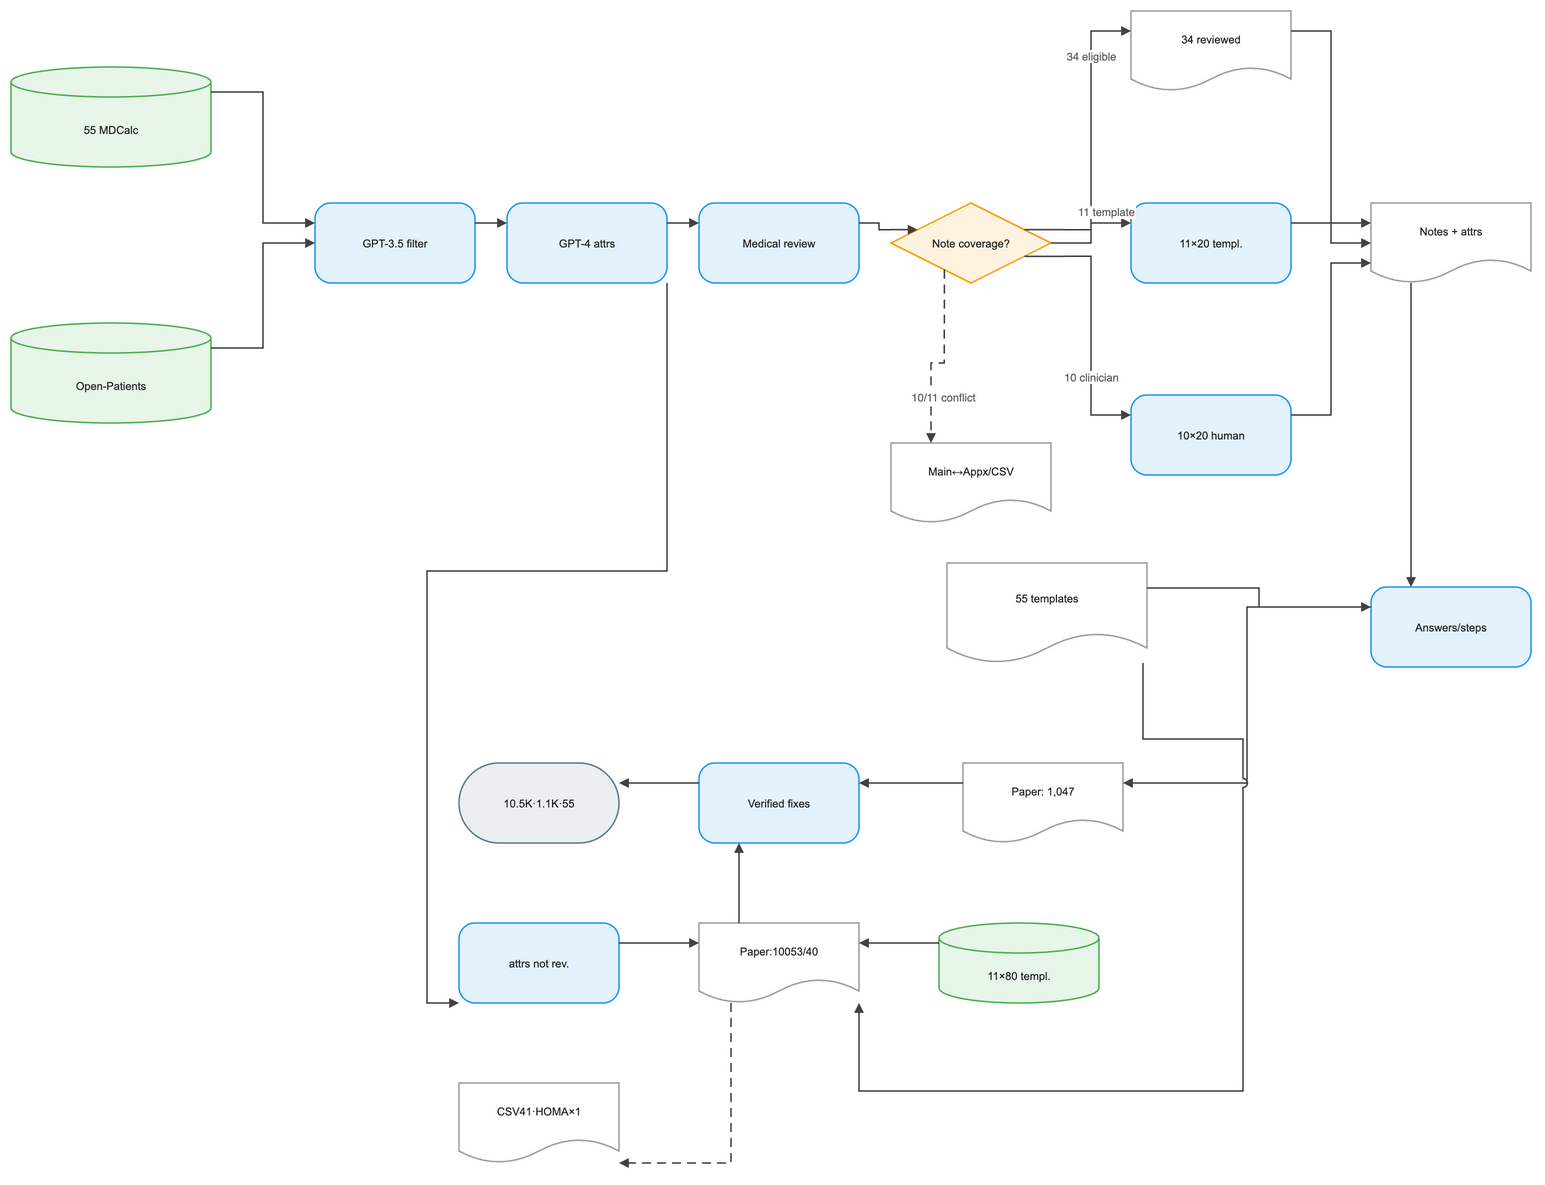

The diagram above was exported from draw.io. Its source (the exported page's mxGraphModel, read from the mxfile embedded in the PNG):
<mxGraphModel dx="1120" dy="720" grid="1" gridSize="8" guides="1" tooltips="1" connect="1" arrows="1" fold="1" page="1" pageScale="1" pageWidth="1568" pageHeight="1192" math="0" background="#FFFFFF">
  <root>
    <mxCell id="0" />
    <mxCell id="1" parent="0" />
    <mxCell id="2" value="55 MDCalc" style="convertToSvg=1;shape=cylinder3;boundedLbl=1;backgroundOutline=1;size=15;html=0;whiteSpace=wrap;fillColor=#E8F5E9;strokeColor=#4CAF50;strokeWidth=1.5;fontColor=#212121;fontSize=11;fontFamily=Arial, Helvetica, sans-serif;verticalAlign=middle;align=center" vertex="1" parent="1">
      <mxGeometry x="-32" y="16" width="200" height="100" as="geometry" />
    </mxCell>
    <mxCell id="3" value="Open-Patients" style="convertToSvg=1;shape=cylinder3;boundedLbl=1;backgroundOutline=1;size=15;html=0;whiteSpace=wrap;fillColor=#E8F5E9;strokeColor=#4CAF50;strokeWidth=1.5;fontColor=#212121;fontSize=11;fontFamily=Arial, Helvetica, sans-serif;verticalAlign=middle;align=center" vertex="1" parent="1">
      <mxGeometry x="-32" y="272" width="200" height="100" as="geometry" />
    </mxCell>
    <mxCell id="4" value="GPT-3.5 filter" style="convertToSvg=1;rounded=1;arcSize=20;html=0;whiteSpace=wrap;fillColor=#E3F2FD;strokeColor=#2196F3;strokeWidth=1.5;fontColor=#212121;fontSize=11;fontFamily=Arial, Helvetica, sans-serif;verticalAlign=middle;align=center" vertex="1" parent="1">
      <mxGeometry x="272" y="152" width="160" height="80" as="geometry" />
    </mxCell>
    <mxCell id="5" value="GPT-4 attrs" style="convertToSvg=1;rounded=1;arcSize=20;html=0;whiteSpace=wrap;fillColor=#E3F2FD;strokeColor=#2196F3;strokeWidth=1.5;fontColor=#212121;fontSize=11;fontFamily=Arial, Helvetica, sans-serif;verticalAlign=middle;align=center" vertex="1" parent="1">
      <mxGeometry x="464" y="152" width="160" height="80" as="geometry" />
    </mxCell>
    <mxCell id="6" value="Medical review" style="convertToSvg=1;rounded=1;arcSize=20;html=0;whiteSpace=wrap;fillColor=#E3F2FD;strokeColor=#2196F3;strokeWidth=1.5;fontColor=#212121;fontSize=11;fontFamily=Arial, Helvetica, sans-serif;verticalAlign=middle;align=center" vertex="1" parent="1">
      <mxGeometry x="656" y="152" width="160" height="80" as="geometry" />
    </mxCell>
    <mxCell id="7" value="Note coverage?" style="convertToSvg=1;rhombus;html=0;whiteSpace=wrap;fillColor=#FFF3E0;strokeColor=#FF9800;strokeWidth=1.5;fontColor=#212121;fontSize=11;fontFamily=Arial, Helvetica, sans-serif;verticalAlign=middle;align=center" vertex="1" parent="1">
      <mxGeometry x="848" y="152" width="160" height="80" as="geometry" />
    </mxCell>
    <mxCell id="8" value="34 reviewed" style="convertToSvg=1;shape=document;boundedLbl=1;html=0;whiteSpace=wrap;fillColor=#FFFFFF;strokeColor=#9E9E9E;strokeWidth=1.5;fontColor=#212121;fontSize=11;fontFamily=Arial, Helvetica, sans-serif;verticalAlign=middle;align=center" vertex="1" parent="1">
      <mxGeometry x="1088" y="-40" width="160" height="80" as="geometry" />
    </mxCell>
    <mxCell id="9" value="11×20 templ." style="convertToSvg=1;rounded=1;arcSize=20;html=0;whiteSpace=wrap;fillColor=#E3F2FD;strokeColor=#2196F3;strokeWidth=1.5;fontColor=#212121;fontSize=11;fontFamily=Arial, Helvetica, sans-serif;verticalAlign=middle;align=center" vertex="1" parent="1">
      <mxGeometry x="1088" y="152" width="160" height="80" as="geometry" />
    </mxCell>
    <mxCell id="10" value="10×20 human" style="convertToSvg=1;rounded=1;arcSize=20;html=0;whiteSpace=wrap;fillColor=#E3F2FD;strokeColor=#2196F3;strokeWidth=1.5;fontColor=#212121;fontSize=11;fontFamily=Arial, Helvetica, sans-serif;verticalAlign=middle;align=center" vertex="1" parent="1">
      <mxGeometry x="1088" y="344" width="160" height="80" as="geometry" />
    </mxCell>
    <mxCell id="11" value="Main↔Appx/CSV" style="convertToSvg=1;shape=document;boundedLbl=1;html=0;whiteSpace=wrap;fillColor=#FFFFFF;strokeColor=#9E9E9E;strokeWidth=1.5;fontColor=#212121;fontSize=11;fontFamily=Arial, Helvetica, sans-serif;verticalAlign=middle;align=center" vertex="1" parent="1">
      <mxGeometry x="848" y="392" width="160" height="80" as="geometry" />
    </mxCell>
    <mxCell id="12" value="Notes + attrs" style="convertToSvg=1;shape=document;boundedLbl=1;html=0;whiteSpace=wrap;fillColor=#FFFFFF;strokeColor=#9E9E9E;strokeWidth=1.5;fontColor=#212121;fontSize=11;fontFamily=Arial, Helvetica, sans-serif;verticalAlign=middle;align=center" vertex="1" parent="1">
      <mxGeometry x="1328" y="152" width="160" height="80" as="geometry" />
    </mxCell>
    <mxCell id="13" value="55 templates" style="convertToSvg=1;shape=document;boundedLbl=1;html=0;whiteSpace=wrap;fillColor=#FFFFFF;strokeColor=#9E9E9E;strokeWidth=1.5;fontColor=#212121;fontSize=11;fontFamily=Arial, Helvetica, sans-serif;verticalAlign=middle;align=center" vertex="1" parent="1">
      <mxGeometry x="904" y="512" width="200" height="100" as="geometry" />
    </mxCell>
    <mxCell id="14" value="Answers/steps" style="convertToSvg=1;rounded=1;arcSize=20;html=0;whiteSpace=wrap;fillColor=#E3F2FD;strokeColor=#2196F3;strokeWidth=1.5;fontColor=#212121;fontSize=11;fontFamily=Arial, Helvetica, sans-serif;verticalAlign=middle;align=center" vertex="1" parent="1">
      <mxGeometry x="1328" y="536" width="160" height="80" as="geometry" />
    </mxCell>
    <mxCell id="15" value="Paper: 1,047" style="convertToSvg=1;shape=document;boundedLbl=1;html=0;whiteSpace=wrap;fillColor=#FFFFFF;strokeColor=#9E9E9E;strokeWidth=1.5;fontColor=#212121;fontSize=11;fontFamily=Arial, Helvetica, sans-serif;verticalAlign=middle;align=center" vertex="1" parent="1">
      <mxGeometry x="920" y="712" width="160" height="80" as="geometry" />
    </mxCell>
    <mxCell id="16" value="attrs not rev." style="convertToSvg=1;rounded=1;arcSize=20;html=0;whiteSpace=wrap;fillColor=#E3F2FD;strokeColor=#2196F3;strokeWidth=1.5;fontColor=#212121;fontSize=11;fontFamily=Arial, Helvetica, sans-serif;verticalAlign=middle;align=center" vertex="1" parent="1">
      <mxGeometry x="416" y="872" width="160" height="80" as="geometry" />
    </mxCell>
    <mxCell id="17" value="Paper:10053/40" style="convertToSvg=1;shape=document;boundedLbl=1;html=0;whiteSpace=wrap;fillColor=#FFFFFF;strokeColor=#9E9E9E;strokeWidth=1.5;fontColor=#212121;fontSize=11;fontFamily=Arial, Helvetica, sans-serif;verticalAlign=middle;align=center" vertex="1" parent="1">
      <mxGeometry x="656" y="872" width="160" height="80" as="geometry" />
    </mxCell>
    <mxCell id="18" value="11×80 templ." style="convertToSvg=1;shape=cylinder3;boundedLbl=1;backgroundOutline=1;size=15;html=0;whiteSpace=wrap;fillColor=#E8F5E9;strokeColor=#4CAF50;strokeWidth=1.5;fontColor=#212121;fontSize=11;fontFamily=Arial, Helvetica, sans-serif;verticalAlign=middle;align=center" vertex="1" parent="1">
      <mxGeometry x="896" y="872" width="160" height="80" as="geometry" />
    </mxCell>
    <mxCell id="19" value="CSV41·HOMA×1" style="convertToSvg=1;shape=document;boundedLbl=1;html=0;whiteSpace=wrap;fillColor=#FFFFFF;strokeColor=#9E9E9E;strokeWidth=1.5;fontColor=#212121;fontSize=11;fontFamily=Arial, Helvetica, sans-serif;verticalAlign=middle;align=center" vertex="1" parent="1">
      <mxGeometry x="416" y="1032" width="160" height="80" as="geometry" />
    </mxCell>
    <mxCell id="20" value="Verified fixes" style="convertToSvg=1;rounded=1;arcSize=20;html=0;whiteSpace=wrap;fillColor=#E3F2FD;strokeColor=#2196F3;strokeWidth=1.5;fontColor=#212121;fontSize=11;fontFamily=Arial, Helvetica, sans-serif;verticalAlign=middle;align=center" vertex="1" parent="1">
      <mxGeometry x="656" y="712" width="160" height="80" as="geometry" />
    </mxCell>
    <mxCell id="21" value="10.5K·1.1K·55" style="convertToSvg=1;rounded=1;arcSize=50;html=0;whiteSpace=wrap;fillColor=#ECEFF1;strokeColor=#607D8B;strokeWidth=1.5;fontColor=#212121;fontSize=11;fontFamily=Arial, Helvetica, sans-serif;verticalAlign=middle;align=center" vertex="1" parent="1">
      <mxGeometry x="416" y="712" width="160" height="80" as="geometry" />
    </mxCell>
    <mxCell id="22" value="" style="convertToSvg=1;edgeStyle=orthogonalEdgeStyle;rounded=0;orthogonalLoop=1;jettySize=auto;html=0;strokeColor=#424242;strokeWidth=1.5;endArrow=block;endFill=1;exitX=1;exitY=0.25;exitDx=0;exitDy=0;entryX=0;entryY=0.25;entryDx=0;entryDy=0;jumpStyle=arc;jumpSize=8" edge="1" parent="1" source="2" target="4">
      <mxGeometry relative="1" as="geometry" />
    </mxCell>
    <mxCell id="23" value="" style="convertToSvg=1;edgeStyle=orthogonalEdgeStyle;rounded=0;orthogonalLoop=1;jettySize=auto;html=0;strokeColor=#424242;strokeWidth=1.5;endArrow=block;endFill=1;exitX=1;exitY=0.25;exitDx=0;exitDy=0;entryX=0;entryY=0.5;entryDx=0;entryDy=0;jumpStyle=arc;jumpSize=8" edge="1" parent="1" source="3" target="4">
      <mxGeometry relative="1" as="geometry" />
    </mxCell>
    <mxCell id="24" value="" style="convertToSvg=1;edgeStyle=orthogonalEdgeStyle;rounded=0;orthogonalLoop=1;jettySize=auto;html=0;strokeColor=#424242;strokeWidth=1.5;endArrow=block;endFill=1;exitX=1;exitY=0.25;exitDx=0;exitDy=0;entryX=0;entryY=0.25;entryDx=0;entryDy=0;jumpStyle=arc;jumpSize=8" edge="1" parent="1" source="4" target="5">
      <mxGeometry relative="1" as="geometry" />
    </mxCell>
    <mxCell id="25" value="" style="convertToSvg=1;edgeStyle=orthogonalEdgeStyle;rounded=0;orthogonalLoop=1;jettySize=auto;html=0;strokeColor=#424242;strokeWidth=1.5;endArrow=block;endFill=1;exitX=1;exitY=0.25;exitDx=0;exitDy=0;entryX=0;entryY=0.25;entryDx=0;entryDy=0;jumpStyle=arc;jumpSize=8" edge="1" parent="1" source="5" target="6">
      <mxGeometry relative="1" as="geometry" />
    </mxCell>
    <mxCell id="26" value="" style="convertToSvg=1;edgeStyle=orthogonalEdgeStyle;rounded=0;orthogonalLoop=1;jettySize=auto;html=0;strokeColor=#424242;strokeWidth=1.5;endArrow=block;endFill=1;exitX=1;exitY=0.25;exitDx=0;exitDy=0;entryX=0;entryY=0.25;entryDx=0;entryDy=0;jumpStyle=arc;jumpSize=8" edge="1" parent="1" source="6" target="7">
      <mxGeometry relative="1" as="geometry" />
    </mxCell>
    <mxCell id="27" value="" style="convertToSvg=1;edgeStyle=orthogonalEdgeStyle;rounded=0;orthogonalLoop=1;jettySize=auto;html=0;strokeColor=#424242;strokeWidth=1.5;endArrow=block;endFill=1;exitX=1;exitY=0.25;exitDx=0;exitDy=0;entryX=0;entryY=0.25;entryDx=0;entryDy=0;jumpStyle=arc;jumpSize=8" edge="1" parent="1" source="7" target="8">
      <mxGeometry relative="1" as="geometry" />
    </mxCell>
    <mxCell id="28" value="34 eligible" style="convertToSvg=1;edgeLabel;html=0;align=center;verticalAlign=middle;fontSize=11;fontColor=#616161;" vertex="1" connectable="0" parent="27">
      <mxGeometry x="0.5" relative="1" as="geometry">
        <mxPoint x="0" y="-12" as="offset" />
      </mxGeometry>
    </mxCell>
    <mxCell id="29" value="" style="convertToSvg=1;edgeStyle=orthogonalEdgeStyle;rounded=0;orthogonalLoop=1;jettySize=auto;html=0;strokeColor=#424242;strokeWidth=1.5;endArrow=block;endFill=1;exitX=1;exitY=0.5;exitDx=0;exitDy=0;entryX=0;entryY=0.25;entryDx=0;entryDy=0;jumpStyle=arc;jumpSize=8" edge="1" parent="1" source="7" target="9">
      <mxGeometry relative="1" as="geometry" />
    </mxCell>
    <mxCell id="30" value="11 template" style="convertToSvg=1;edgeLabel;html=0;align=center;verticalAlign=middle;fontSize=11;fontColor=#616161;" vertex="1" connectable="0" parent="29">
      <mxGeometry x="0.5" relative="1" as="geometry">
        <mxPoint x="0" y="-12" as="offset" />
      </mxGeometry>
    </mxCell>
    <mxCell id="31" value="" style="convertToSvg=1;edgeStyle=orthogonalEdgeStyle;rounded=0;orthogonalLoop=1;jettySize=auto;html=0;strokeColor=#424242;strokeWidth=1.5;endArrow=block;endFill=1;exitX=1;exitY=0.75;exitDx=0;exitDy=0;entryX=0;entryY=0.25;entryDx=0;entryDy=0;jumpStyle=arc;jumpSize=8" edge="1" parent="1" source="7" target="10">
      <mxGeometry relative="1" as="geometry" />
    </mxCell>
    <mxCell id="32" value="10 clinician" style="convertToSvg=1;edgeLabel;html=0;align=center;verticalAlign=middle;fontSize=11;fontColor=#616161;" vertex="1" connectable="0" parent="31">
      <mxGeometry x="0.5" relative="1" as="geometry">
        <mxPoint x="0" y="-12" as="offset" />
      </mxGeometry>
    </mxCell>
    <mxCell id="33" value="" style="convertToSvg=1;edgeStyle=orthogonalEdgeStyle;rounded=0;orthogonalLoop=1;jettySize=auto;html=0;strokeColor=#424242;strokeWidth=1.5;endArrow=block;endFill=1;exitX=0.25;exitY=1;exitDx=0;exitDy=0;entryX=0.25;entryY=0;entryDx=0;entryDy=0;dashed=1;dashPattern=6 4;jumpStyle=arc;jumpSize=8" edge="1" parent="1" source="7" target="11">
      <mxGeometry relative="1" as="geometry" />
    </mxCell>
    <mxCell id="34" value="10/11 conflict" style="convertToSvg=1;edgeLabel;html=0;align=center;verticalAlign=middle;fontSize=11;fontColor=#616161;" vertex="1" connectable="0" parent="33">
      <mxGeometry x="0.5" relative="1" as="geometry">
        <mxPoint x="12" y="0" as="offset" />
      </mxGeometry>
    </mxCell>
    <mxCell id="35" value="" style="convertToSvg=1;edgeStyle=orthogonalEdgeStyle;rounded=0;orthogonalLoop=1;jettySize=auto;html=0;strokeColor=#424242;strokeWidth=1.5;endArrow=block;endFill=1;exitX=1;exitY=0.25;exitDx=0;exitDy=0;entryX=0;entryY=0.25;entryDx=0;entryDy=0;jumpStyle=arc;jumpSize=8" edge="1" parent="1" source="8" target="12">
      <mxGeometry relative="1" as="geometry" />
    </mxCell>
    <mxCell id="36" value="" style="convertToSvg=1;edgeStyle=orthogonalEdgeStyle;rounded=0;orthogonalLoop=1;jettySize=auto;html=0;strokeColor=#424242;strokeWidth=1.5;endArrow=block;endFill=1;exitX=1;exitY=0.25;exitDx=0;exitDy=0;entryX=0;entryY=0.5;entryDx=0;entryDy=0;jumpStyle=arc;jumpSize=8" edge="1" parent="1" source="9" target="12">
      <mxGeometry relative="1" as="geometry" />
    </mxCell>
    <mxCell id="37" value="" style="convertToSvg=1;edgeStyle=orthogonalEdgeStyle;rounded=0;orthogonalLoop=1;jettySize=auto;html=0;strokeColor=#424242;strokeWidth=1.5;endArrow=block;endFill=1;exitX=1;exitY=0.25;exitDx=0;exitDy=0;entryX=0;entryY=0.75;entryDx=0;entryDy=0;jumpStyle=arc;jumpSize=8" edge="1" parent="1" source="10" target="12">
      <mxGeometry relative="1" as="geometry" />
    </mxCell>
    <mxCell id="38" value="" style="convertToSvg=1;edgeStyle=orthogonalEdgeStyle;rounded=0;orthogonalLoop=1;jettySize=auto;html=0;strokeColor=#424242;strokeWidth=1.5;endArrow=block;endFill=1;exitX=0.25;exitY=1;exitDx=0;exitDy=0;entryX=0.25;entryY=0;entryDx=0;entryDy=0;jumpStyle=arc;jumpSize=8" edge="1" parent="1" source="12" target="14">
      <mxGeometry relative="1" as="geometry" />
    </mxCell>
    <mxCell id="39" value="" style="convertToSvg=1;edgeStyle=orthogonalEdgeStyle;rounded=0;orthogonalLoop=1;jettySize=auto;html=0;strokeColor=#424242;strokeWidth=1.5;endArrow=block;endFill=1;exitX=1;exitY=0.25;exitDx=0;exitDy=0;entryX=0;entryY=0.25;entryDx=0;entryDy=0;jumpStyle=arc;jumpSize=8" edge="1" parent="1" source="13" target="14">
      <mxGeometry relative="1" as="geometry" />
    </mxCell>
    <mxCell id="40" value="" style="convertToSvg=1;edgeStyle=orthogonalEdgeStyle;rounded=0;orthogonalLoop=1;jettySize=auto;html=0;strokeColor=#424242;strokeWidth=1.5;endArrow=block;endFill=1;exitX=0;exitY=0.25;exitDx=0;exitDy=0;entryX=1;entryY=0.25;entryDx=0;entryDy=0;jumpStyle=arc;jumpSize=8" edge="1" parent="1" source="14" target="15">
      <mxGeometry relative="1" as="geometry" />
    </mxCell>
    <mxCell id="41" value="" style="convertToSvg=1;edgeStyle=orthogonalEdgeStyle;rounded=0;orthogonalLoop=1;jettySize=auto;html=0;strokeColor=#424242;strokeWidth=1.5;endArrow=block;endFill=1;jumpStyle=arc;jumpSize=8" edge="1" parent="1" source="5" target="16">
      <mxGeometry relative="1" as="geometry">
        <Array as="points">
          <mxPoint x="624" y="520" />
          <mxPoint x="384" y="520" />
          <mxPoint x="384" y="952" />
        </Array>
      </mxGeometry>
    </mxCell>
    <mxCell id="42" value="" style="convertToSvg=1;edgeStyle=orthogonalEdgeStyle;rounded=0;orthogonalLoop=1;jettySize=auto;html=0;strokeColor=#424242;strokeWidth=1.5;endArrow=block;endFill=1;exitX=1;exitY=0.25;exitDx=0;exitDy=0;entryX=0;entryY=0.25;entryDx=0;entryDy=0;jumpStyle=arc;jumpSize=8" edge="1" parent="1" source="16" target="17">
      <mxGeometry relative="1" as="geometry" />
    </mxCell>
    <mxCell id="43" value="" style="convertToSvg=1;edgeStyle=orthogonalEdgeStyle;rounded=0;orthogonalLoop=1;jettySize=auto;html=0;strokeColor=#424242;strokeWidth=1.5;endArrow=block;endFill=1;exitX=0;exitY=0.25;exitDx=0;exitDy=0;entryX=1;entryY=0.25;entryDx=0;entryDy=0;jumpStyle=arc;jumpSize=8" edge="1" parent="1" source="18" target="17">
      <mxGeometry relative="1" as="geometry" />
    </mxCell>
    <mxCell id="44" value="" style="convertToSvg=1;edgeStyle=orthogonalEdgeStyle;rounded=0;orthogonalLoop=1;jettySize=auto;html=0;strokeColor=#424242;strokeWidth=1.5;endArrow=block;endFill=1;jumpStyle=arc;jumpSize=8" edge="1" parent="1" source="13" target="17">
      <mxGeometry relative="1" as="geometry">
        <Array as="points">
          <mxPoint x="1100" y="688" />
          <mxPoint x="1200" y="688" />
          <mxPoint x="1200" y="1040" />
          <mxPoint x="816" y="1040" />
        </Array>
      </mxGeometry>
    </mxCell>
    <mxCell id="45" value="" style="convertToSvg=1;edgeStyle=orthogonalEdgeStyle;rounded=0;orthogonalLoop=1;jettySize=auto;html=0;strokeColor=#424242;strokeWidth=1.5;endArrow=block;endFill=1;dashed=1;dashPattern=6 4;jumpStyle=arc;jumpSize=8" edge="1" parent="1" source="17" target="19">
      <mxGeometry relative="1" as="geometry">
        <Array as="points">
          <mxPoint x="688" y="984" />
          <mxPoint x="688" y="1112" />
          <mxPoint x="656" y="1112" />
        </Array>
      </mxGeometry>
    </mxCell>
    <mxCell id="46" value="" style="convertToSvg=1;edgeStyle=orthogonalEdgeStyle;rounded=0;orthogonalLoop=1;jettySize=auto;html=0;strokeColor=#424242;strokeWidth=1.5;endArrow=block;endFill=1;exitX=0;exitY=0.25;exitDx=0;exitDy=0;entryX=1;entryY=0.25;entryDx=0;entryDy=0;jumpStyle=arc;jumpSize=8" edge="1" parent="1" source="15" target="20">
      <mxGeometry relative="1" as="geometry" />
    </mxCell>
    <mxCell id="47" value="" style="convertToSvg=1;edgeStyle=orthogonalEdgeStyle;rounded=0;orthogonalLoop=1;jettySize=auto;html=0;strokeColor=#424242;strokeWidth=1.5;endArrow=block;endFill=1;exitX=0.25;exitY=0;exitDx=0;exitDy=0;entryX=0.25;entryY=1;entryDx=0;entryDy=0;jumpStyle=arc;jumpSize=8" edge="1" parent="1" source="17" target="20">
      <mxGeometry relative="1" as="geometry" />
    </mxCell>
    <mxCell id="48" value="" style="convertToSvg=1;edgeStyle=orthogonalEdgeStyle;rounded=0;orthogonalLoop=1;jettySize=auto;html=0;strokeColor=#424242;strokeWidth=1.5;endArrow=block;endFill=1;exitX=0;exitY=0.25;exitDx=0;exitDy=0;entryX=1;entryY=0.25;entryDx=0;entryDy=0;jumpStyle=arc;jumpSize=8" edge="1" parent="1" source="20" target="21">
      <mxGeometry relative="1" as="geometry" />
    </mxCell>
  </root>
</mxGraphModel>